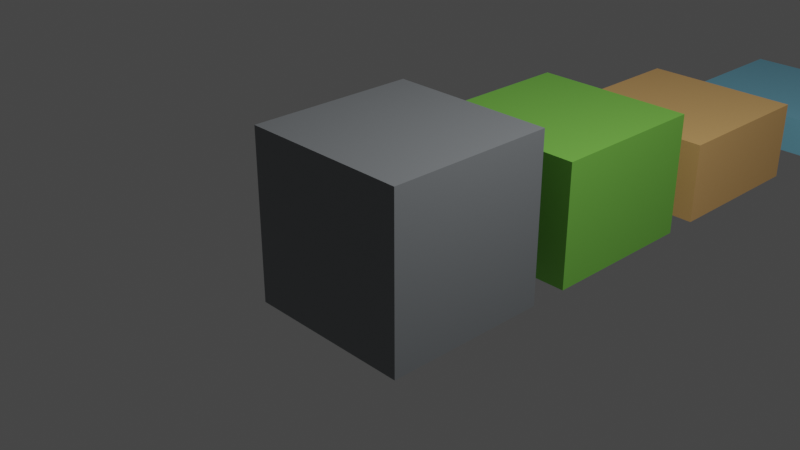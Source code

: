 # Source: tiles.blend  (saved by Blender 3.0.42; exported with 4.5.12 LTS)
import bpy
from mathutils import Matrix  # noqa: F401  (used for matrix-valued properties, if any)

bpy.ops.wm.read_factory_settings(use_empty=True)
scene = bpy.context.scene
scene.name = 'Scene'

# ---- collections
col_nodes = bpy.data.collections.new('Nodes'); scene.collection.children.link(col_nodes)
col_collection = bpy.data.collections.new('Collection'); scene.collection.children.link(col_collection)

# ---- materials (node trees are filled in below, after node groups)
mat_rock = bpy.data.materials.new('Rock')
mat_rock.use_transparent_shadow = False
mat_grass = bpy.data.materials.new('Grass')
mat_grass.use_transparent_shadow = False
mat_sand = bpy.data.materials.new('Sand')
mat_sand.use_transparent_shadow = False
mat_water = bpy.data.materials.new('Water')
mat_water.alpha_threshold = 0.0
mat_water.use_transparent_shadow = False
mat_water.line_color = (0.0, 0.0, 0.0, 1.0)

# ---- material node trees
mat_rock.use_nodes = True; mat_rock.node_tree.nodes.clear()
_N = mat_rock.node_tree.nodes; _L = mat_rock.node_tree.links
n0 = _N.new('ShaderNodeBsdfPrincipled'); n0.name = 'Principled BSDF'; n0.location = (10, 300)
n0.distribution = 'GGX'
n0.subsurface_method = 'RANDOM_WALK_SKIN'
n0.inputs[0].default_value = (0.2159, 0.2307, 0.2423, 1.0)
n0.inputs[3].default_value = 1.45
n0.inputs[27].default_value = (0.0, 0.0, 0.0, 1.0)
n0.inputs[28].default_value = 1.0
n1 = _N.new('ShaderNodeOutputMaterial'); n1.name = 'Material Output'; n1.location = (300, 300)
_L.new(n0.outputs[0], n1.inputs[0])
n1.is_active_output = True
mat_grass.use_nodes = True; mat_grass.node_tree.nodes.clear()
_N = mat_grass.node_tree.nodes; _L = mat_grass.node_tree.links
n0 = _N.new('ShaderNodeBsdfPrincipled'); n0.name = 'Principled BSDF'; n0.location = (10, 300)
n0.distribution = 'GGX'
n0.subsurface_method = 'RANDOM_WALK_SKIN'
n0.inputs[0].default_value = (0.2086, 0.5776, 0.08022, 1.0)
n0.inputs[3].default_value = 1.45
n0.inputs[27].default_value = (0.0, 0.0, 0.0, 1.0)
n0.inputs[28].default_value = 1.0
n1 = _N.new('ShaderNodeOutputMaterial'); n1.name = 'Material Output'; n1.location = (300, 300)
_L.new(n0.outputs[0], n1.inputs[0])
n1.is_active_output = True
mat_sand.use_nodes = True; mat_sand.node_tree.nodes.clear()
_N = mat_sand.node_tree.nodes; _L = mat_sand.node_tree.links
n0 = _N.new('ShaderNodeBsdfPrincipled'); n0.name = 'Principled BSDF'; n0.location = (10, 300)
n0.distribution = 'GGX'
n0.subsurface_method = 'RANDOM_WALK_SKIN'
n0.inputs[0].default_value = (0.8228, 0.4793, 0.1779, 1.0)
n0.inputs[3].default_value = 1.45
n0.inputs[27].default_value = (0.0, 0.0, 0.0, 1.0)
n0.inputs[28].default_value = 1.0
n1 = _N.new('ShaderNodeOutputMaterial'); n1.name = 'Material Output'; n1.location = (300, 300)
_L.new(n0.outputs[0], n1.inputs[0])
n1.is_active_output = True
mat_water.use_nodes = True; mat_water.node_tree.nodes.clear()
_N = mat_water.node_tree.nodes; _L = mat_water.node_tree.links
n0 = _N.new('ShaderNodeOutputMaterial'); n0.name = 'Material Output'; n0.location = (300, 300)
n1 = _N.new('ShaderNodeBsdfPrincipled'); n1.name = 'Principled BSDF'; n1.location = (10, 300)
n1.distribution = 'GGX'
n1.subsurface_method = 'RANDOM_WALK_SKIN'
n1.inputs[0].default_value = (0.2159, 0.5583, 0.7305, 1.0)
n1.inputs[2].default_value = 0.4
n1.inputs[3].default_value = 1.45
n1.inputs[27].default_value = (0.0, 0.0, 0.0, 1.0)
n1.inputs[28].default_value = 1.0
_L.new(n1.outputs[0], n0.inputs[0])
n0.is_active_output = True

# ---- world
world_world = bpy.data.worlds.new('World'); scene.world = world_world
world_world.use_nodes = True; world_world.node_tree.nodes.clear()
_N = world_world.node_tree.nodes; _L = world_world.node_tree.links
n0 = _N.new('ShaderNodeOutputWorld'); n0.name = 'World Output'; n0.location = (300, 300)
n1 = _N.new('ShaderNodeBackground'); n1.name = 'Background'; n1.location = (10, 300)
n1.inputs[0].default_value = (0.05088, 0.05088, 0.05088, 1.0)
_L.new(n1.outputs[0], n0.inputs[0])
n0.is_active_output = True
world_world.color = (0.05088, 0.05088, 0.05088)
world_world.use_sun_shadow = False
world_world.sun_shadow_jitter_overblur = 0.0

# ---- cameras
cam_camera = bpy.data.cameras.new('Camera')
cam_camera.clip_end = 100.0
cam_camera.ortho_scale = 7.314

# ---- lights
light_light = bpy.data.lights.new('Light', 'POINT')
light_light.transmission_factor = 0.0
light_light.energy = 1000.0
light_light.shadow_soft_size = 0.1
light_light.shadow_maximum_resolution = 0.006
light_light.use_absolute_resolution = True

# ---- meshes
me_cube = bpy.data.meshes.new('Cube')
me_cube.from_pydata([(1.0, 1.0, 1.0), (1.0, 1.0, -1.0), (1.0, -1.0, 1.0), (1.0, -1.0, -1.0), (-1.0, 1.0, 1.0), (-1.0, 1.0, -1.0), (-1.0, -1.0, 1.0), (-1.0, -1.0, -1.0)], [], [(0, 4, 6, 2), (3, 2, 6, 7), (7, 6, 4, 5), (5, 1, 3, 7), (1, 0, 2, 3), (5, 4, 0, 1)])
_uv = me_cube.uv_layers.new(name='UVMap')
_uv.uv.foreach_set('vector', [0.625, 0.5, 0.875, 0.5, 0.875, 0.75, 0.625, 0.75, 0.375, 0.75, 0.625, 0.75, 0.625, 1.0, 0.375, 1.0, 0.375, 0.0, 0.625, 0.0, 0.625, 0.25, 0.375, 0.25, 0.125, 0.5, 0.375, 0.5, 0.375, 0.75, 0.125, 0.75, 0.375, 0.5, 0.625, 0.5, 0.625, 0.75, 0.375, 0.75, 0.375, 0.25, 0.625, 0.25, 0.625, 0.5, 0.375, 0.5])
me_cube.materials.append(mat_rock)
me_cube.use_remesh_preserve_volume = False
me_cube.use_remesh_preserve_attributes = False
me_cube.use_mirror_vertex_groups = False
me_cube.update()
me_cube_001 = bpy.data.meshes.new('Cube.001')
me_cube_001.from_pydata([(1.0, 1.0, 0.5), (1.0, 1.0, -1.0), (1.0, -1.0, 0.5), (1.0, -1.0, -1.0), (-1.0, 1.0, 0.5), (-1.0, 1.0, -1.0), (-1.0, -1.0, 0.5), (-1.0, -1.0, -1.0)], [], [(0, 4, 6, 2), (3, 2, 6, 7), (7, 6, 4, 5), (5, 1, 3, 7), (1, 0, 2, 3), (5, 4, 0, 1)])
_uv = me_cube_001.uv_layers.new(name='UVMap')
_uv.uv.foreach_set('vector', [0.625, 0.5, 0.875, 0.5, 0.875, 0.75, 0.625, 0.75, 0.375, 0.75, 0.625, 0.75, 0.625, 1.0, 0.375, 1.0, 0.375, 0.0, 0.625, 0.0, 0.625, 0.25, 0.375, 0.25, 0.125, 0.5, 0.375, 0.5, 0.375, 0.75, 0.125, 0.75, 0.375, 0.5, 0.625, 0.5, 0.625, 0.75, 0.375, 0.75, 0.375, 0.25, 0.625, 0.25, 0.625, 0.5, 0.375, 0.5])
me_cube_001.materials.append(mat_grass)
me_cube_001.use_remesh_preserve_volume = False
me_cube_001.use_remesh_preserve_attributes = False
me_cube_001.use_mirror_vertex_groups = False
me_cube_001.update()
me_cube_002 = bpy.data.meshes.new('Cube.002')
me_cube_002.from_pydata([(1.0, 1.0, 0.0), (1.0, 1.0, -1.0), (1.0, -1.0, 0.0), (1.0, -1.0, -1.0), (-1.0, 1.0, 0.0), (-1.0, 1.0, -1.0), (-1.0, -1.0, 0.0), (-1.0, -1.0, -1.0)], [], [(0, 4, 6, 2), (3, 2, 6, 7), (7, 6, 4, 5), (5, 1, 3, 7), (1, 0, 2, 3), (5, 4, 0, 1)])
_uv = me_cube_002.uv_layers.new(name='UVMap')
_uv.uv.foreach_set('vector', [0.625, 0.5, 0.875, 0.5, 0.875, 0.75, 0.625, 0.75, 0.375, 0.75, 0.625, 0.75, 0.625, 1.0, 0.375, 1.0, 0.375, 0.0, 0.625, 0.0, 0.625, 0.25, 0.375, 0.25, 0.125, 0.5, 0.375, 0.5, 0.375, 0.75, 0.125, 0.75, 0.375, 0.5, 0.625, 0.5, 0.625, 0.75, 0.375, 0.75, 0.375, 0.25, 0.625, 0.25, 0.625, 0.5, 0.375, 0.5])
me_cube_002.materials.append(mat_sand)
me_cube_002.use_remesh_preserve_volume = False
me_cube_002.use_remesh_preserve_attributes = False
me_cube_002.use_mirror_vertex_groups = False
me_cube_002.update()
me_cube_003 = bpy.data.meshes.new('Cube.003')
me_cube_003.from_pydata([(1.0, 1.0, -0.5), (1.0, 1.0, -1.0), (1.0, -1.0, -0.5), (1.0, -1.0, -1.0), (-1.0, 1.0, -0.5), (-1.0, 1.0, -1.0), (-1.0, -1.0, -0.5), (-1.0, -1.0, -1.0)], [], [(0, 4, 6, 2), (3, 2, 6, 7), (7, 6, 4, 5), (5, 1, 3, 7), (1, 0, 2, 3), (5, 4, 0, 1)])
_uv = me_cube_003.uv_layers.new(name='UVMap')
_uv.uv.foreach_set('vector', [0.625, 0.5, 0.875, 0.5, 0.875, 0.75, 0.625, 0.75, 0.375, 0.75, 0.625, 0.75, 0.625, 1.0, 0.375, 1.0, 0.375, 0.0, 0.625, 0.0, 0.625, 0.25, 0.375, 0.25, 0.125, 0.5, 0.375, 0.5, 0.375, 0.75, 0.125, 0.75, 0.375, 0.5, 0.625, 0.5, 0.625, 0.75, 0.375, 0.75, 0.375, 0.25, 0.625, 0.25, 0.625, 0.5, 0.375, 0.5])
me_cube_003.materials.append(mat_water)
me_cube_003.use_remesh_preserve_volume = False
me_cube_003.use_remesh_preserve_attributes = False
me_cube_003.use_mirror_vertex_groups = False
me_cube_003.update()

# ---- objects
ob_rock = bpy.data.objects.new('Rock', me_cube)
ob_grass = bpy.data.objects.new('Grass', me_cube_001)
ob_sand = bpy.data.objects.new('Sand', me_cube_002)
ob_water = bpy.data.objects.new('Water', me_cube_003)
ob_light = bpy.data.objects.new('Light', light_light)
ob_camera = bpy.data.objects.new('Camera', cam_camera)

# ---- transforms, parenting, visibility, modifiers, constraints
ob_rock.location = (0.0, 0.0, 0.0)
ob_rock.lock_rotations_4d = False
ob_rock.empty_display_type = 'ARROWS'
ob_rock.lineart.crease_threshold = 0.0
ob_grass.location = (0.0, 2.474, 0.0)
ob_grass.lock_rotations_4d = False
ob_grass.empty_display_type = 'ARROWS'
ob_grass.lineart.crease_threshold = 0.0
ob_sand.location = (0.0, 4.896, 0.0)
ob_sand.lock_rotations_4d = False
ob_sand.empty_display_type = 'ARROWS'
ob_sand.lineart.crease_threshold = 0.0
ob_water.location = (0.0, 7.761, 0.0)
ob_water.lock_rotations_4d = False
ob_water.empty_display_type = 'ARROWS'
ob_water.lineart.crease_threshold = 0.0
ob_light.location = (4.076, 1.005, 5.904)
ob_light.rotation_euler = (0.6503, 0.05522, 1.866)
ob_light.lock_rotations_4d = False
ob_light.empty_display_type = 'ARROWS'
ob_light.color = (0.0, 0.0, 0.0, 0.0)
ob_light.lineart.crease_threshold = 0.0
ob_camera.location = (7.359, -6.926, 4.958)
ob_camera.rotation_euler = (1.109, 0.0, 0.8149)
ob_camera.lock_rotations_4d = False
ob_camera.empty_display_type = 'ARROWS'
ob_camera.color = (0.0, 0.0, 0.0, 0.0)
ob_camera.display_type = 'WIRE'
ob_camera.lineart.crease_threshold = 0.0

# ---- collection membership
col_nodes.objects.link(ob_rock)
col_nodes.objects.link(ob_grass)
col_nodes.objects.link(ob_sand)
col_nodes.objects.link(ob_water)
col_collection.objects.link(ob_light)
col_collection.objects.link(ob_camera)

# ---- scene / render settings (as saved in the file)
scene.camera = ob_camera
scene.frame_start = 1; scene.frame_end = 250; scene.frame_set(0)
scene.render.engine = 'BLENDER_EEVEE_NEXT'
scene.cycles.sampling_pattern = 'TABULATED_SOBOL'
scene.cycles.use_light_tree = False
scene.view_settings.view_transform = 'Filmic'
bpy.context.view_layer.update()
